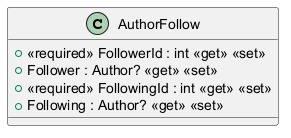

The diagram above was rendered by PlantUML. Its source (embedded in the PNG):
@startuml
class AuthorFollow {
    + <<required>> FollowerId : int <<get>> <<set>>
    + Follower : Author? <<get>> <<set>>
    + <<required>> FollowingId : int <<get>> <<set>>
    + Following : Author? <<get>> <<set>>
}
@enduml